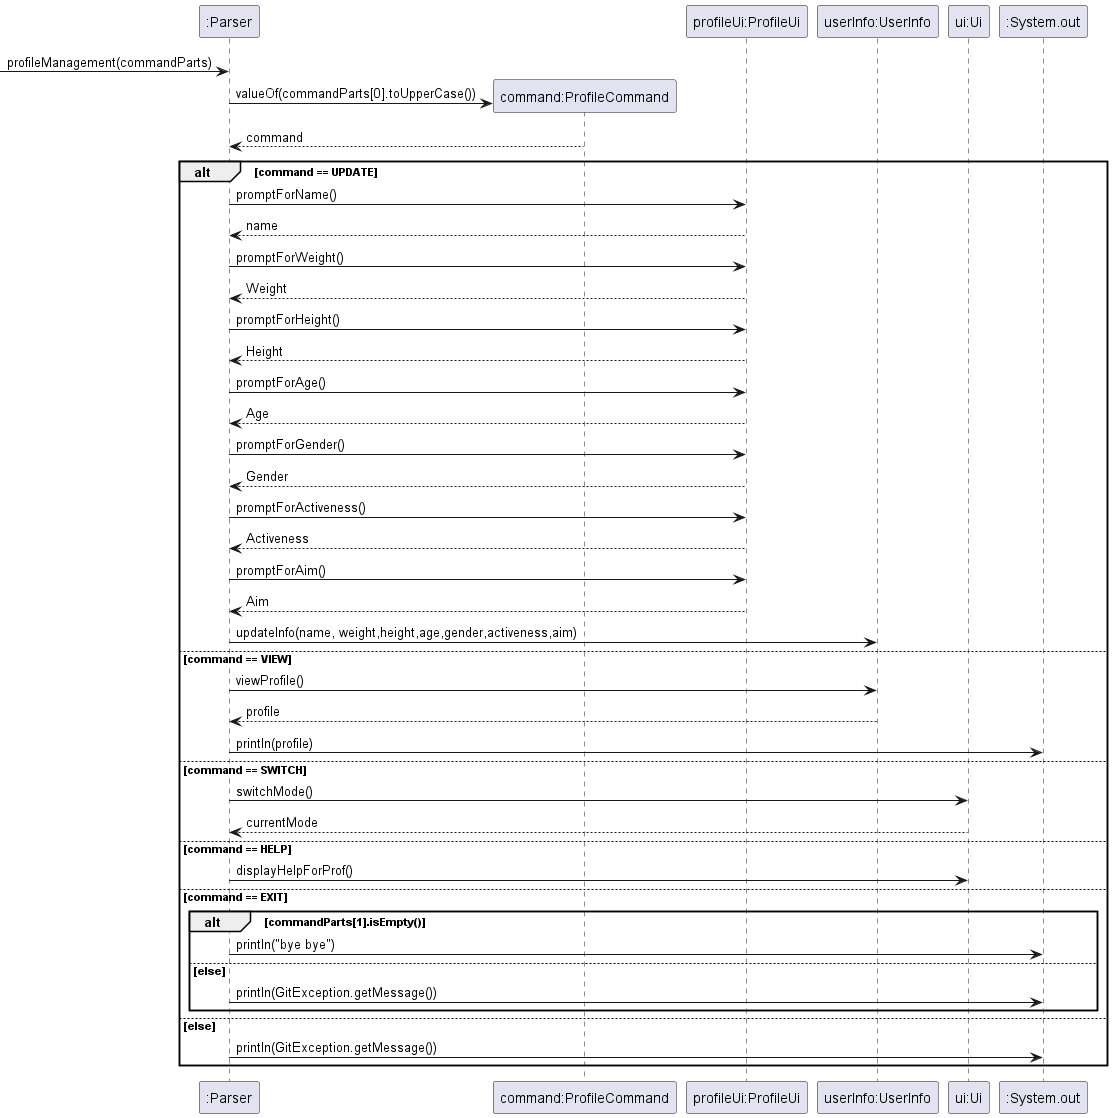

The diagram above was rendered by PlantUML. Its source (embedded in the PNG):
@startuml

participant ":Parser" as p
participant "command:ProfileCommand" as prof
participant "profileUi:ProfileUi" as pui
participant "userInfo:UserInfo" as info
participant "ui:Ui" as ui
participant ":System.out" as sys

 -> p : profileManagement(commandParts)
create prof
p -> prof : valueOf(commandParts[0].toUpperCase())
prof --> p : command

alt command == UPDATE
    p -> pui : promptForName()
    pui --> p : name
    p -> pui : promptForWeight()
    pui --> p : Weight
    p -> pui : promptForHeight()
    pui --> p : Height
    p -> pui : promptForAge()
    pui --> p : Age
    p -> pui : promptForGender()
    pui --> p : Gender
    p -> pui : promptForActiveness()
    pui --> p : Activeness
    p -> pui : promptForAim()
    pui --> p : Aim
    p -> info : updateInfo(name, weight,height,age,gender,activeness,aim)
else command == VIEW
    p -> info: viewProfile()
    info --> p : profile
    p -> sys : println(profile)
else command == SWITCH
    p -> ui : switchMode()
    ui --> p : currentMode
else command == HELP
    p -> ui : displayHelpForProf()
else command == EXIT
    alt commandParts[1].isEmpty()
            p -> sys : println("bye bye")
    else else
             p -> sys : println(GitException.getMessage())
    end
else else
    p -> sys : println(GitException.getMessage())
end


@enduml